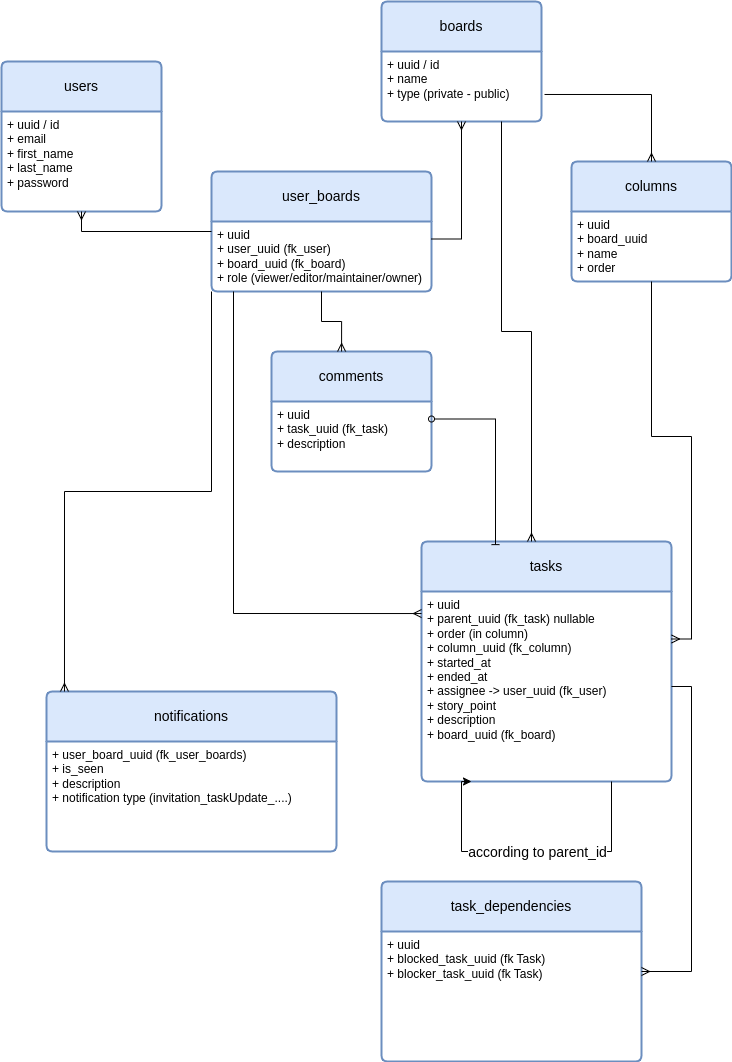

The diagram above was exported from draw.io. Its source (the exported page's mxGraphModel, read from the mxfile embedded in the PNG):
<mxGraphModel dx="1644" dy="1830" grid="1" gridSize="10" guides="1" tooltips="1" connect="1" arrows="1" fold="1" page="1" pageScale="1" pageWidth="850" pageHeight="1100" math="0" shadow="0" extFonts="Permanent Marker^https://fonts.googleapis.com/css?family=Permanent+Marker">
  <root>
    <mxCell id="0" />
    <mxCell id="1" parent="0" />
    <mxCell id="AhYnvyOGkZiS66OA6xtP-15" value="users" style="swimlane;childLayout=stackLayout;horizontal=1;startSize=50;horizontalStack=0;rounded=1;fontSize=14;fontStyle=0;strokeWidth=2;resizeParent=0;resizeLast=1;shadow=0;dashed=0;align=center;arcSize=4;whiteSpace=wrap;html=1;fillColor=#dae8fc;strokeColor=#6c8ebf;" parent="1" vertex="1">
      <mxGeometry x="-760" y="-1010" width="160" height="150" as="geometry" />
    </mxCell>
    <mxCell id="AhYnvyOGkZiS66OA6xtP-16" value="&lt;div&gt;&lt;div&gt;+ uuid / id&lt;/div&gt;&lt;span style=&quot;background-color: initial;&quot;&gt;+ email&lt;/span&gt;&lt;div&gt;&lt;div&gt;+ first_name&lt;/div&gt;&lt;div&gt;+ last_name&lt;/div&gt;&lt;div&gt;+ password&lt;/div&gt;&lt;/div&gt;&lt;/div&gt;" style="align=left;strokeColor=none;fillColor=none;spacingLeft=4;fontSize=12;verticalAlign=top;resizable=0;rotatable=0;part=1;html=1;" parent="AhYnvyOGkZiS66OA6xtP-15" vertex="1">
      <mxGeometry y="50" width="160" height="100" as="geometry" />
    </mxCell>
    <mxCell id="AhYnvyOGkZiS66OA6xtP-17" value="boards" style="swimlane;childLayout=stackLayout;horizontal=1;startSize=50;horizontalStack=0;rounded=1;fontSize=14;fontStyle=0;strokeWidth=2;resizeParent=0;resizeLast=1;shadow=0;dashed=0;align=center;arcSize=4;whiteSpace=wrap;html=1;fillColor=#dae8fc;strokeColor=#6c8ebf;" parent="1" vertex="1">
      <mxGeometry x="-380" y="-1070" width="160" height="120" as="geometry" />
    </mxCell>
    <mxCell id="AhYnvyOGkZiS66OA6xtP-18" value="&lt;div&gt;+ uuid / id&lt;/div&gt;+ name&lt;div&gt;+ type (private - public)&lt;/div&gt;" style="align=left;strokeColor=none;fillColor=none;spacingLeft=4;fontSize=12;verticalAlign=top;resizable=0;rotatable=0;part=1;html=1;" parent="AhYnvyOGkZiS66OA6xtP-17" vertex="1">
      <mxGeometry y="50" width="160" height="70" as="geometry" />
    </mxCell>
    <mxCell id="AhYnvyOGkZiS66OA6xtP-19" value="user_boards" style="swimlane;childLayout=stackLayout;horizontal=1;startSize=50;horizontalStack=0;rounded=1;fontSize=14;fontStyle=0;strokeWidth=2;resizeParent=0;resizeLast=1;shadow=0;dashed=0;align=center;arcSize=4;whiteSpace=wrap;html=1;fillColor=#dae8fc;strokeColor=#6c8ebf;" parent="1" vertex="1">
      <mxGeometry x="-550" y="-900" width="220" height="120" as="geometry" />
    </mxCell>
    <mxCell id="AhYnvyOGkZiS66OA6xtP-20" value="&lt;div&gt;+ uuid&lt;/div&gt;+ user_uuid (fk_user)&lt;br&gt;+ board_uuid (fk_board)&lt;br&gt;+ role (viewer/editor/maintainer/owner)" style="align=left;strokeColor=none;fillColor=none;spacingLeft=4;fontSize=12;verticalAlign=top;resizable=0;rotatable=0;part=1;html=1;" parent="AhYnvyOGkZiS66OA6xtP-19" vertex="1">
      <mxGeometry y="50" width="220" height="70" as="geometry" />
    </mxCell>
    <mxCell id="AhYnvyOGkZiS66OA6xtP-21" value="notifications" style="swimlane;childLayout=stackLayout;horizontal=1;startSize=50;horizontalStack=0;rounded=1;fontSize=14;fontStyle=0;strokeWidth=2;resizeParent=0;resizeLast=1;shadow=0;dashed=0;align=center;arcSize=4;whiteSpace=wrap;html=1;fillColor=#dae8fc;strokeColor=#6c8ebf;" parent="1" vertex="1">
      <mxGeometry x="-715" y="-380" width="290" height="160" as="geometry" />
    </mxCell>
    <mxCell id="AhYnvyOGkZiS66OA6xtP-22" value="+ user_board_uuid (fk_user_boards)&lt;div&gt;+ is_seen&amp;nbsp;&lt;/div&gt;&lt;div&gt;+ description&lt;/div&gt;&lt;div&gt;+ notification type (invitation_taskUpdate_....)&lt;/div&gt;&lt;div&gt;&lt;br&gt;&lt;/div&gt;" style="align=left;strokeColor=none;fillColor=none;spacingLeft=4;fontSize=12;verticalAlign=top;resizable=0;rotatable=0;part=1;html=1;" parent="AhYnvyOGkZiS66OA6xtP-21" vertex="1">
      <mxGeometry y="50" width="290" height="110" as="geometry" />
    </mxCell>
    <mxCell id="AhYnvyOGkZiS66OA6xtP-23" value="tasks" style="swimlane;childLayout=stackLayout;horizontal=1;startSize=50;horizontalStack=0;rounded=1;fontSize=14;fontStyle=0;strokeWidth=2;resizeParent=0;resizeLast=1;shadow=0;dashed=0;align=center;arcSize=4;whiteSpace=wrap;html=1;fillColor=#dae8fc;strokeColor=#6c8ebf;" parent="1" vertex="1">
      <mxGeometry x="-340" y="-530" width="250" height="240" as="geometry" />
    </mxCell>
    <mxCell id="AhYnvyOGkZiS66OA6xtP-24" value="&lt;div&gt;+ uuid&lt;/div&gt;+ parent_uuid (fk_task) nullable&lt;br&gt;+ order (in column)&lt;br&gt;+ column_uuid (fk_column)&lt;br&gt;+ started_at&lt;br&gt;+ ended_at&lt;br&gt;+ assignee -&amp;gt; user_uuid (fk_user)&lt;br&gt;+ story_point&lt;div&gt;+ description&lt;/div&gt;&lt;div&gt;+ board_uuid (fk_board)&lt;/div&gt;" style="align=left;strokeColor=none;fillColor=none;spacingLeft=4;fontSize=12;verticalAlign=top;resizable=0;rotatable=0;part=1;html=1;" parent="AhYnvyOGkZiS66OA6xtP-23" vertex="1">
      <mxGeometry y="50" width="250" height="190" as="geometry" />
    </mxCell>
    <mxCell id="AhYnvyOGkZiS66OA6xtP-25" style="edgeStyle=orthogonalEdgeStyle;rounded=0;orthogonalLoop=1;jettySize=auto;html=1;" parent="AhYnvyOGkZiS66OA6xtP-23" source="AhYnvyOGkZiS66OA6xtP-23" edge="1">
      <mxGeometry relative="1" as="geometry">
        <mxPoint x="50" y="240" as="targetPoint" />
        <Array as="points">
          <mxPoint x="190" y="310" />
          <mxPoint x="40" y="310" />
          <mxPoint x="40" y="240" />
        </Array>
      </mxGeometry>
    </mxCell>
    <mxCell id="AhYnvyOGkZiS66OA6xtP-26" value="&lt;font style=&quot;font-size: 14px;&quot;&gt;according to parent_id&lt;/font&gt;" style="edgeLabel;html=1;align=center;verticalAlign=middle;resizable=0;points=[];" parent="AhYnvyOGkZiS66OA6xtP-25" connectable="0" vertex="1">
      <mxGeometry x="-0.0333" relative="1" as="geometry">
        <mxPoint as="offset" />
      </mxGeometry>
    </mxCell>
    <mxCell id="AhYnvyOGkZiS66OA6xtP-28" value="columns" style="swimlane;childLayout=stackLayout;horizontal=1;startSize=50;horizontalStack=0;rounded=1;fontSize=14;fontStyle=0;strokeWidth=2;resizeParent=0;resizeLast=1;shadow=0;dashed=0;align=center;arcSize=4;whiteSpace=wrap;html=1;fillColor=#dae8fc;strokeColor=#6c8ebf;" parent="1" vertex="1">
      <mxGeometry x="-190" y="-910" width="160" height="120" as="geometry" />
    </mxCell>
    <mxCell id="AhYnvyOGkZiS66OA6xtP-29" value="&lt;div&gt;+ uuid&lt;/div&gt;+ board_uuid&lt;br&gt;+ name&lt;br&gt;+ order" style="align=left;strokeColor=none;fillColor=none;spacingLeft=4;fontSize=12;verticalAlign=top;resizable=0;rotatable=0;part=1;html=1;" parent="AhYnvyOGkZiS66OA6xtP-28" vertex="1">
      <mxGeometry y="50" width="160" height="70" as="geometry" />
    </mxCell>
    <mxCell id="AhYnvyOGkZiS66OA6xtP-30" value="comments" style="swimlane;childLayout=stackLayout;horizontal=1;startSize=50;horizontalStack=0;rounded=1;fontSize=14;fontStyle=0;strokeWidth=2;resizeParent=0;resizeLast=1;shadow=0;dashed=0;align=center;arcSize=4;whiteSpace=wrap;html=1;fillColor=#dae8fc;strokeColor=#6c8ebf;" parent="1" vertex="1">
      <mxGeometry x="-490" y="-720" width="160" height="120" as="geometry" />
    </mxCell>
    <mxCell id="AhYnvyOGkZiS66OA6xtP-31" value="+ uuid&amp;nbsp;&lt;div&gt;+ task_uuid (fk_task)&lt;div&gt;&lt;span style=&quot;background-color: initial;&quot;&gt;+ description&lt;/span&gt;&lt;br&gt;&lt;/div&gt;&lt;/div&gt;" style="align=left;strokeColor=none;fillColor=none;spacingLeft=4;fontSize=12;verticalAlign=top;resizable=0;rotatable=0;part=1;html=1;" parent="AhYnvyOGkZiS66OA6xtP-30" vertex="1">
      <mxGeometry y="50" width="160" height="70" as="geometry" />
    </mxCell>
    <mxCell id="AhYnvyOGkZiS66OA6xtP-32" style="edgeStyle=orthogonalEdgeStyle;rounded=0;orthogonalLoop=1;jettySize=auto;html=1;entryX=0;entryY=0.5;entryDx=0;entryDy=0;startArrow=ERmany;startFill=0;exitX=0.5;exitY=1;exitDx=0;exitDy=0;endArrow=none;endFill=0;" parent="1" source="AhYnvyOGkZiS66OA6xtP-16" target="AhYnvyOGkZiS66OA6xtP-19" edge="1">
      <mxGeometry relative="1" as="geometry">
        <mxPoint x="-100" y="-490" as="sourcePoint" />
      </mxGeometry>
    </mxCell>
    <mxCell id="AhYnvyOGkZiS66OA6xtP-33" value="task_dependencies" style="swimlane;childLayout=stackLayout;horizontal=1;startSize=50;horizontalStack=0;rounded=1;fontSize=14;fontStyle=0;strokeWidth=2;resizeParent=0;resizeLast=1;shadow=0;dashed=0;align=center;arcSize=4;whiteSpace=wrap;html=1;fillColor=#dae8fc;strokeColor=#6c8ebf;" parent="1" vertex="1">
      <mxGeometry x="-380" y="-190" width="260" height="180" as="geometry" />
    </mxCell>
    <mxCell id="AhYnvyOGkZiS66OA6xtP-34" value="&lt;div&gt;+ uuid&lt;/div&gt;+ blocked_task_uuid (fk Task)&lt;div&gt;+ blocker_task_uuid (fk Task)&lt;/div&gt;" style="align=left;strokeColor=none;fillColor=none;spacingLeft=4;fontSize=12;verticalAlign=top;resizable=0;rotatable=0;part=1;html=1;" parent="AhYnvyOGkZiS66OA6xtP-33" vertex="1">
      <mxGeometry y="50" width="260" height="130" as="geometry" />
    </mxCell>
    <mxCell id="AhYnvyOGkZiS66OA6xtP-36" style="edgeStyle=orthogonalEdgeStyle;rounded=0;orthogonalLoop=1;jettySize=auto;html=1;exitX=1;exitY=0.25;exitDx=0;exitDy=0;endArrow=ERmany;endFill=0;" parent="1" source="AhYnvyOGkZiS66OA6xtP-20" target="AhYnvyOGkZiS66OA6xtP-17" edge="1">
      <mxGeometry relative="1" as="geometry" />
    </mxCell>
    <mxCell id="AhYnvyOGkZiS66OA6xtP-37" style="edgeStyle=orthogonalEdgeStyle;rounded=0;orthogonalLoop=1;jettySize=auto;html=1;exitX=1.019;exitY=0.614;exitDx=0;exitDy=0;endArrow=ERmany;endFill=0;exitPerimeter=0;" parent="1" source="AhYnvyOGkZiS66OA6xtP-18" target="AhYnvyOGkZiS66OA6xtP-28" edge="1">
      <mxGeometry relative="1" as="geometry" />
    </mxCell>
    <mxCell id="AhYnvyOGkZiS66OA6xtP-38" style="edgeStyle=orthogonalEdgeStyle;rounded=0;orthogonalLoop=1;jettySize=auto;html=1;exitX=0;exitY=1;exitDx=0;exitDy=0;entryX=0.062;entryY=0;entryDx=0;entryDy=0;entryPerimeter=0;endArrow=ERmany;endFill=0;" parent="1" source="AhYnvyOGkZiS66OA6xtP-20" target="AhYnvyOGkZiS66OA6xtP-21" edge="1">
      <mxGeometry relative="1" as="geometry" />
    </mxCell>
    <mxCell id="AhYnvyOGkZiS66OA6xtP-39" style="edgeStyle=orthogonalEdgeStyle;rounded=0;orthogonalLoop=1;jettySize=auto;html=1;exitX=0.75;exitY=1;exitDx=0;exitDy=0;entryX=0.44;entryY=0;entryDx=0;entryDy=0;entryPerimeter=0;endArrow=ERmany;endFill=0;" parent="1" source="AhYnvyOGkZiS66OA6xtP-18" target="AhYnvyOGkZiS66OA6xtP-23" edge="1">
      <mxGeometry relative="1" as="geometry" />
    </mxCell>
    <mxCell id="AhYnvyOGkZiS66OA6xtP-40" style="edgeStyle=orthogonalEdgeStyle;rounded=0;orthogonalLoop=1;jettySize=auto;html=1;exitX=0.1;exitY=1;exitDx=0;exitDy=0;entryX=0;entryY=0.116;entryDx=0;entryDy=0;entryPerimeter=0;endArrow=ERmany;endFill=0;exitPerimeter=0;" parent="1" source="AhYnvyOGkZiS66OA6xtP-20" target="AhYnvyOGkZiS66OA6xtP-24" edge="1">
      <mxGeometry relative="1" as="geometry" />
    </mxCell>
    <mxCell id="AhYnvyOGkZiS66OA6xtP-41" style="edgeStyle=orthogonalEdgeStyle;rounded=0;orthogonalLoop=1;jettySize=auto;html=1;exitX=1;exitY=0.25;exitDx=0;exitDy=0;entryX=0.5;entryY=1;entryDx=0;entryDy=0;startArrow=ERmany;startFill=0;endArrow=none;endFill=0;" parent="1" source="AhYnvyOGkZiS66OA6xtP-24" target="AhYnvyOGkZiS66OA6xtP-29" edge="1">
      <mxGeometry relative="1" as="geometry" />
    </mxCell>
    <mxCell id="AhYnvyOGkZiS66OA6xtP-43" style="edgeStyle=orthogonalEdgeStyle;rounded=0;orthogonalLoop=1;jettySize=auto;html=1;exitX=1;exitY=0.25;exitDx=0;exitDy=0;entryX=0.296;entryY=0.013;entryDx=0;entryDy=0;entryPerimeter=0;endArrow=baseDash;endFill=0;startArrow=oval;startFill=0;" parent="1" source="AhYnvyOGkZiS66OA6xtP-31" target="AhYnvyOGkZiS66OA6xtP-23" edge="1">
      <mxGeometry relative="1" as="geometry" />
    </mxCell>
    <mxCell id="AhYnvyOGkZiS66OA6xtP-44" style="edgeStyle=orthogonalEdgeStyle;rounded=0;orthogonalLoop=1;jettySize=auto;html=1;exitX=1;exitY=0.5;exitDx=0;exitDy=0;entryX=1;entryY=0.5;entryDx=0;entryDy=0;endArrow=ERmany;endFill=0;" parent="1" source="AhYnvyOGkZiS66OA6xtP-24" target="AhYnvyOGkZiS66OA6xtP-33" edge="1">
      <mxGeometry relative="1" as="geometry" />
    </mxCell>
    <mxCell id="BNbNTs8hHtTdNnm5SaYc-1" style="edgeStyle=orthogonalEdgeStyle;rounded=0;orthogonalLoop=1;jettySize=auto;html=1;exitX=0.5;exitY=1;exitDx=0;exitDy=0;entryX=0.438;entryY=0;entryDx=0;entryDy=0;entryPerimeter=0;endArrow=ERmany;endFill=0;" edge="1" parent="1" source="AhYnvyOGkZiS66OA6xtP-20" target="AhYnvyOGkZiS66OA6xtP-30">
      <mxGeometry relative="1" as="geometry" />
    </mxCell>
  </root>
</mxGraphModel>